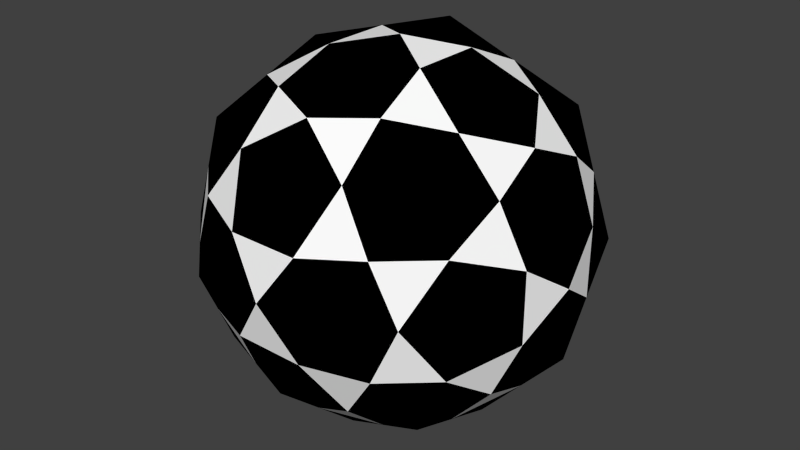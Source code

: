 # Source: m_06_a.blend  (saved by Blender 2.76.0; exported with 4.5.12 LTS)
import bpy
from mathutils import Matrix  # noqa: F401  (used for matrix-valued properties, if any)

bpy.ops.wm.read_factory_settings(use_empty=True)
scene = bpy.context.scene
scene.name = 'Scene'

# ---- collections
col_collection_1 = bpy.data.collections.new('Collection 1'); scene.collection.children.link(col_collection_1)

# ---- materials (node trees are filled in below, after node groups)
mat_006 = bpy.data.materials.new('Матеріал.006')
mat_006.alpha_threshold = 0.0
mat_006.use_transparent_shadow = False
mat_006.diffuse_color = (1.0, 1.0, 1.0, 1.0)
mat_006.roughness = 0.5
mat_007 = bpy.data.materials.new('Матеріал.007')
mat_007.alpha_threshold = 0.0
mat_007.use_transparent_shadow = False
mat_007.diffuse_color = (0.0, 0.0, 0.0, 1.0)
mat_007.roughness = 0.5

# ---- material node trees

# ---- world
world_world = bpy.data.worlds.new('World'); scene.world = world_world
world_world.color = (0.05088, 0.05088, 0.05088)
world_world.use_sun_shadow = False
world_world.sun_shadow_jitter_overblur = 0.0
world_world.cycles.sampling_method = 'MANUAL'
world_world.cycles.sample_map_resolution = 256

# ---- meshes
me_solid_001 = bpy.data.meshes.new('Solid.001')
me_solid_001.from_pydata([(2.306, 1.425, 0.0), (-2.306, 1.425, 0.0), (2.306, -1.425, 0.0), (-2.306, -1.425, 0.0), (1.425, 0.0, 2.306), (1.425, 0.0, -2.306), (-1.425, 0.0, 2.306), (-1.425, 0.0, -2.306), (0.0, 2.306, 1.425), (0.0, -2.306, 1.425), (0.0, 2.306, -1.425), (0.0, -2.306, -1.425), (1.607, 1.607, 1.607), (1.607, 1.607, -1.607), (1.607, -1.607, 1.607), (1.607, -1.607, -1.607), (-1.607, 1.607, 1.607), (-1.607, 1.607, -1.607), (-1.607, -1.607, 1.607), (-1.607, -1.607, -1.607), (0.9931, 2.6, 0.0), (-0.9931, 2.6, 0.0), (0.9931, -2.6, 0.0), (-0.9931, -2.6, 0.0), (2.6, 0.0, 0.9931), (2.6, 0.0, -0.9931), (-2.6, 0.0, 0.9931), (-2.6, 0.0, -0.9931), (0.0, 0.9931, 2.6), (0.0, -0.9931, 2.6), (0.0, 0.9931, -2.6), (0.0, -0.9931, -2.6), (-0.8034, -1.957, -1.516), (-0.8034, -1.3, 2.103), (-2.453, 0.7127, 0.4966), (-0.4966, 2.453, -0.7127), (-0.8034, -1.3, -2.103), (-0.7127, 0.4966, 2.453), (1.957, 1.516, -0.8034), (-0.4966, -2.453, -0.7127), (-2.013, 0.0, 1.65), (-2.103, 0.8034, -1.3), (1.957, -1.516, -0.8034), (0.7127, 0.4966, 2.453), (0.7127, 0.4966, -2.453), (2.103, 0.8034, -1.3), (2.453, 0.7127, 0.4966), (0.0, 2.6, 0.0), (-0.7127, 0.4966, -2.453), (0.0, -2.6, 0.0), (-0.8034, 1.957, 1.516), (-1.957, -1.516, 0.8034), (-1.3, 2.103, -0.8034), (1.516, 0.8034, -1.957), (0.8034, -1.3, 2.103), (0.8034, -1.957, 1.516), (0.8034, -1.3, -2.103), (1.516, -0.8034, -1.957), (2.453, -0.7127, 0.4966), (2.103, 0.8034, 1.3), (1.65, -2.013, 0.0), (-1.3, 2.103, 0.8034), (1.3, 2.103, 0.8034), (1.65, 2.013, 0.0), (-1.3, -2.103, 0.8034), (0.8034, 1.957, 1.516), (-1.3, -2.103, -0.8034), (1.3, 2.103, -0.8034), (1.3, -2.103, -0.8034), (2.103, -0.8034, 1.3), (1.3, -2.103, 0.8034), (-0.8034, 1.3, -2.103), (0.4966, -2.453, 0.7127), (0.0, 1.65, -2.013), (0.4966, 2.453, -0.7127), (0.0, 1.65, 2.013), (-2.103, -0.8034, 1.3), (-2.6, 0.0, 0.0), (0.4966, -2.453, -0.7127), (-1.516, 0.8034, -1.957), (2.453, -0.7127, -0.4966), (-2.453, -0.7127, -0.4966), (-1.957, 1.516, 0.8034), (-0.8034, 1.3, 2.103), (0.4966, 2.453, 0.7127), (-1.516, -0.8034, -1.957), (-2.453, 0.7127, -0.4966), (-0.8034, -1.957, 1.516), (1.957, -1.516, 0.8034), (0.8034, 1.3, 2.103), (-2.103, 0.8034, 1.3), (1.957, 1.516, 0.8034), (0.8034, 1.3, -2.103), (2.6, 0.0, 0.0), (2.453, 0.7127, -0.4966), (-2.013, 0.0, -1.65), (0.7127, -0.4966, -2.453), (2.013, 0.0, -1.65), (0.0, 0.0, 2.6), (0.7127, -0.4966, 2.453), (-1.65, 2.013, 0.0), (1.516, 0.8034, 1.957), (0.0, 0.0, -2.6), (-0.7127, -0.4966, 2.453), (1.516, -0.8034, 1.957), (-0.7127, -0.4966, -2.453), (-1.516, 0.8034, 1.957), (-1.957, -1.516, -0.8034), (-1.65, -2.013, 0.0), (-1.957, 1.516, -0.8034), (0.8034, 1.957, -1.516), (0.0, -1.65, 2.013), (0.8034, -1.957, -1.516), (-2.453, -0.7127, 0.4966), (-0.4966, -2.453, 0.7127), (-0.4966, 2.453, 0.7127), (0.0, -1.65, -2.013), (-1.516, -0.8034, 1.957), (-0.8034, 1.957, -1.516), (2.013, 0.0, 1.65), (-2.103, -0.8034, -1.3), (2.103, -0.8034, -1.3)], [], [(0, 91, 46), (0, 46, 94), (0, 94, 38), (0, 38, 63), (0, 63, 91), (1, 82, 100), (1, 100, 109), (1, 109, 86), (1, 86, 34), (1, 34, 82), (2, 88, 60), (2, 60, 42), (2, 42, 80), (2, 80, 58), (2, 58, 88), (3, 51, 113), (3, 113, 81), (3, 81, 107), (3, 107, 108), (3, 108, 51), (4, 101, 43), (4, 43, 99), (4, 99, 104), (4, 104, 119), (4, 119, 101), (5, 53, 97), (5, 97, 57), (5, 57, 96), (5, 96, 44), (5, 44, 53), (6, 106, 40), (6, 40, 117), (6, 117, 103), (6, 103, 37), (6, 37, 106), (7, 79, 48), (7, 48, 105), (7, 105, 85), (7, 85, 95), (7, 95, 79), (8, 65, 84), (8, 84, 115), (8, 115, 50), (8, 50, 75), (8, 75, 65), (9, 55, 111), (9, 111, 87), (9, 87, 114), (9, 114, 72), (9, 72, 55), (10, 110, 73), (10, 73, 118), (10, 118, 35), (10, 35, 74), (10, 74, 110), (11, 112, 78), (11, 78, 39), (11, 39, 32), (11, 32, 116), (11, 116, 112), (112, 56, 15), (112, 116, 56), (116, 31, 56), (116, 36, 31), (116, 32, 36), (32, 19, 36), (32, 66, 19), (32, 39, 66), (39, 23, 66), (39, 49, 23), (39, 78, 49), (78, 22, 49), (78, 68, 22), (78, 112, 68), (112, 15, 68), (110, 67, 13), (110, 74, 67), (74, 20, 67), (74, 47, 20), (74, 35, 47), (35, 21, 47), (35, 52, 21), (35, 118, 52), (118, 17, 52), (118, 71, 17), (118, 73, 71), (73, 30, 71), (73, 92, 30), (73, 110, 92), (110, 13, 92), (55, 70, 14), (55, 72, 70), (72, 22, 70), (72, 49, 22), (72, 114, 49), (114, 23, 49), (114, 64, 23), (114, 87, 64), (87, 18, 64), (87, 33, 18), (87, 111, 33), (111, 29, 33), (111, 54, 29), (111, 55, 54), (55, 14, 54), (65, 89, 12), (65, 75, 89), (75, 28, 89), (75, 83, 28), (75, 50, 83), (50, 16, 83), (50, 61, 16), (50, 115, 61), (115, 21, 61), (115, 47, 21), (115, 84, 47), (84, 20, 47), (84, 62, 20), (84, 65, 62), (65, 12, 62), (79, 41, 17), (79, 95, 41), (95, 27, 41), (95, 120, 27), (95, 85, 120), (85, 19, 120), (85, 36, 19), (85, 105, 36), (105, 31, 36), (105, 102, 31), (105, 48, 102), (48, 30, 102), (48, 71, 30), (48, 79, 71), (79, 17, 71), (106, 83, 16), (106, 37, 83), (37, 28, 83), (37, 98, 28), (37, 103, 98), (103, 29, 98), (103, 33, 29), (103, 117, 33), (117, 18, 33), (117, 76, 18), (117, 40, 76), (40, 26, 76), (40, 90, 26), (40, 106, 90), (106, 16, 90), (53, 92, 13), (53, 44, 92), (44, 30, 92), (44, 102, 30), (44, 96, 102), (96, 31, 102), (96, 56, 31), (96, 57, 56), (57, 15, 56), (57, 121, 15), (57, 97, 121), (97, 25, 121), (97, 45, 25), (97, 53, 45), (53, 13, 45), (101, 59, 12), (101, 119, 59), (119, 24, 59), (119, 69, 24), (119, 104, 69), (104, 14, 69), (104, 54, 14), (104, 99, 54), (99, 29, 54), (99, 98, 29), (99, 43, 98), (43, 28, 98), (43, 89, 28), (43, 101, 89), (101, 12, 89), (51, 64, 18), (51, 108, 64), (108, 23, 64), (108, 66, 23), (108, 107, 66), (107, 19, 66), (107, 120, 19), (107, 81, 120), (81, 27, 120), (81, 77, 27), (81, 113, 77), (113, 26, 77), (113, 76, 26), (113, 51, 76), (51, 18, 76), (88, 69, 14), (88, 58, 69), (58, 24, 69), (58, 93, 24), (58, 80, 93), (80, 25, 93), (80, 121, 25), (80, 42, 121), (42, 15, 121), (42, 68, 15), (42, 60, 68), (60, 22, 68), (60, 70, 22), (60, 88, 70), (88, 14, 70), (82, 90, 16), (82, 34, 90), (34, 26, 90), (34, 77, 26), (34, 86, 77), (86, 27, 77), (86, 41, 27), (86, 109, 41), (109, 17, 41), (109, 52, 17), (109, 100, 52), (100, 21, 52), (100, 61, 21), (100, 82, 61), (82, 16, 61), (91, 62, 12), (91, 63, 62), (63, 20, 62), (63, 67, 20), (63, 38, 67), (38, 13, 67), (38, 45, 13), (38, 94, 45), (94, 25, 45), (94, 93, 25), (94, 46, 93), (46, 24, 93), (46, 59, 24), (46, 91, 59), (91, 12, 59)])
me_solid_001.polygons.foreach_set('material_index', [1, 1, 1, 1, 1, 1, 1, 1, 1, 1, 1, 1, 1, 1, 1, 1, 1, 1, 1, 1, 1, 1, 1, 1, 1, 1, 1, 1, 1, 1, 1, 1, 1, 1, 1, 1, 1, 1, 1, 1, 1, 1, 1, 1, 1, 1, 1, 1, 1, 1, 1, 1, 1, 1, 1, 1, 1, 1, 1, 1, 1, 0, 1, 1, 0, 1, 1, 0, 1, 1, 0, 1, 1, 0, 1, 1, 0, 1, 1, 0, 1, 1, 0, 1, 1, 0, 1, 1, 0, 1, 1, 0, 1, 1, 0, 1, 1, 0, 1, 1, 0, 1, 1, 0, 1, 1, 0, 1, 1, 0, 1, 1, 0, 1, 1, 0, 1, 1, 0, 1, 1, 0, 1, 1, 0, 1, 1, 0, 1, 1, 0, 1, 1, 0, 1, 1, 0, 1, 1, 0, 1, 1, 0, 1, 1, 0, 1, 1, 0, 1, 1, 0, 1, 1, 0, 1, 1, 0, 1, 1, 0, 1, 1, 0, 1, 1, 0, 1, 1, 0, 1, 1, 0, 1, 1, 0, 1, 1, 0, 1, 1, 0, 1, 1, 0, 1, 1, 0, 1, 1, 0, 1, 1, 0, 1, 1, 0, 1, 1, 0, 1, 1, 0, 1, 1, 0, 1, 1, 0, 1, 1, 0, 1, 1, 0, 1, 1, 0, 1, 1, 0, 1, 1, 0, 1, 1, 0, 1, 1, 0, 1, 1, 0, 1, 1, 0, 1, 1, 0, 1])
me_solid_001.materials.append(mat_006)
me_solid_001.materials.append(mat_007)
me_solid_001.use_remesh_preserve_volume = False
me_solid_001.use_remesh_preserve_attributes = False
me_solid_001.use_mirror_vertex_groups = False
me_solid_001.update()

# ---- objects
ob_solid_001 = bpy.data.objects.new('Solid.001', me_solid_001)

# ---- transforms, parenting, visibility, modifiers, constraints
ob_solid_001.location = (0.0, 0.0, 0.0)
ob_solid_001.lineart.crease_threshold = 0.0

# ---- collection membership
col_collection_1.objects.link(ob_solid_001)

# ---- scene / render settings (as saved in the file)
scene.frame_start = 1; scene.frame_end = 250; scene.frame_set(1)
scene.render.engine = 'BLENDER_EEVEE_NEXT'
scene.render.resolution_percentage = 50
scene.render.dither_intensity = 0.0
scene.cycles.use_denoising = False
scene.cycles.samples = 10
scene.cycles.sampling_pattern = 'TABULATED_SOBOL'
scene.cycles.light_sampling_threshold = 0.0
scene.cycles.use_adaptive_sampling = False
scene.cycles.use_light_tree = False
scene.cycles.blur_glossy = 0.0
scene.cycles.pixel_filter_type = 'GAUSSIAN'
scene.cycles.sample_clamp_indirect = 0.0
scene.view_settings.view_transform = 'Standard'
bpy.context.view_layer.update()

# ---- added for rendering (the .blend has no active camera and no usable light): camera, sun
cam_auto = bpy.data.cameras.new('AutoCamera')
cam_auto.lens = 50.0
cam_auto.sensor_width = 36.0
cam_auto.clip_end = 1000.0
ob_auto_camera = bpy.data.objects.new('AutoCamera', cam_auto)
scene.collection.objects.link(ob_auto_camera)
ob_auto_camera.location = (8.33319, -9.99982, 6.66655)
ob_auto_camera.rotation_euler = (1.09748, -7.21219e-08, 0.694738)
scene.camera = ob_auto_camera
light_auto_sun = bpy.data.lights.new('AutoSun', 'SUN')
light_auto_sun.energy = 3.0
light_auto_sun.angle = 0.0523599
ob_auto_sun = bpy.data.objects.new('AutoSun', light_auto_sun)
scene.collection.objects.link(ob_auto_sun)
ob_auto_sun.rotation_euler = (0.872665, 0.174533, 0.523599)
bpy.context.view_layer.update()
